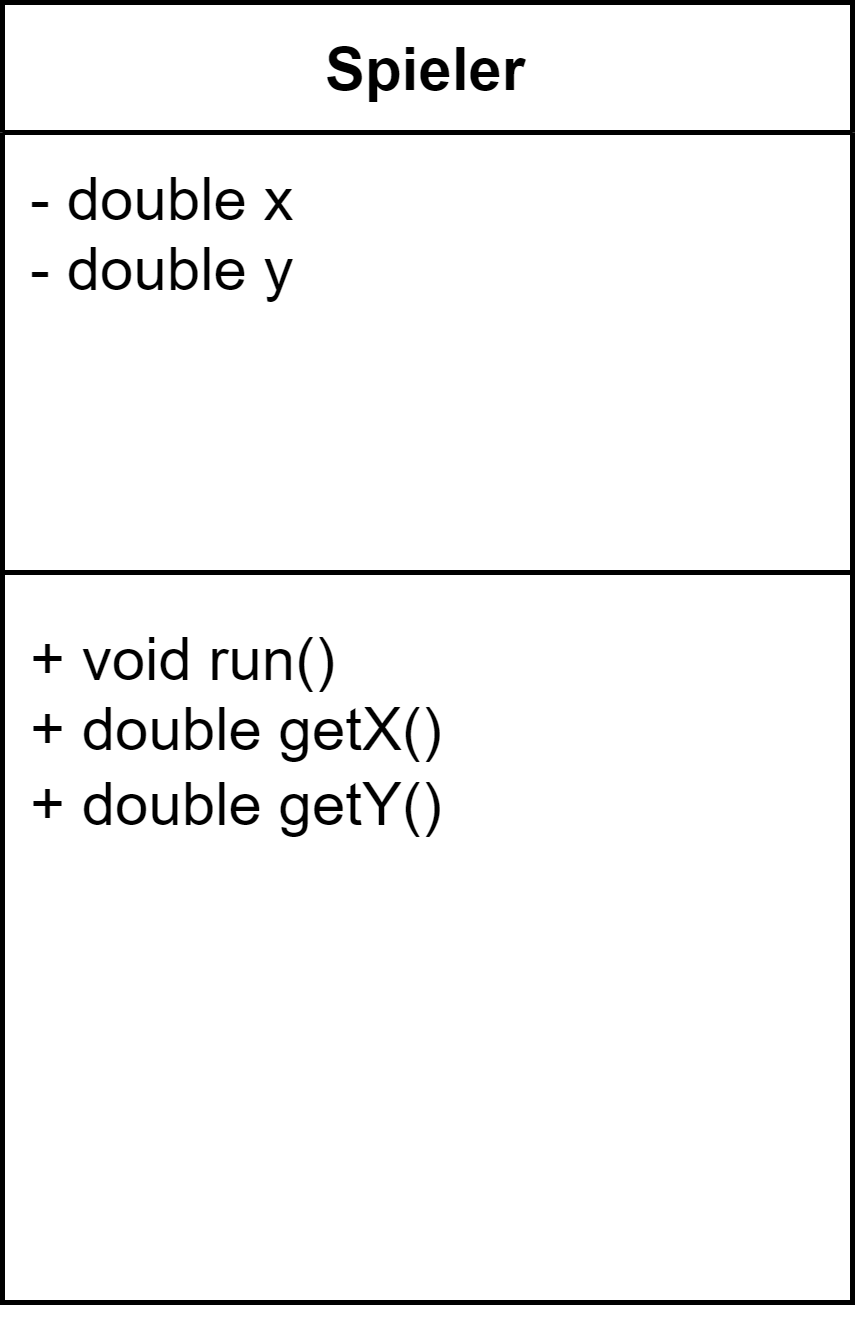

The diagram above was exported from draw.io. Its source (the exported page's mxGraphModel, read from the mxfile embedded in the PNG):
<mxGraphModel dx="1101" dy="772" grid="1" gridSize="10" guides="1" tooltips="1" connect="1" arrows="1" fold="1" page="1" pageScale="1" pageWidth="827" pageHeight="1169" math="0" shadow="0">
  <root>
    <mxCell id="0" />
    <mxCell id="1" parent="0" />
    <mxCell id="eGB7X1tVg_9pOQJp-0gT-1" value="Spieler" style="swimlane;fontStyle=1;align=center;verticalAlign=top;childLayout=stackLayout;horizontal=1;startSize=26;horizontalStack=0;resizeParent=1;resizeParentMax=0;resizeLast=0;collapsible=1;marginBottom=0;whiteSpace=wrap;html=1;" vertex="1" parent="1">
      <mxGeometry x="250" y="170" width="170" height="260" as="geometry" />
    </mxCell>
    <mxCell id="eGB7X1tVg_9pOQJp-0gT-2" value="- double x&lt;br&gt;- double y&lt;br&gt;&lt;br&gt;&lt;br&gt;" style="text;strokeColor=none;fillColor=none;align=left;verticalAlign=top;spacingLeft=4;spacingRight=4;overflow=hidden;rotatable=0;points=[[0,0.5],[1,0.5]];portConstraint=eastwest;whiteSpace=wrap;html=1;" vertex="1" parent="eGB7X1tVg_9pOQJp-0gT-1">
      <mxGeometry y="26" width="170" height="84" as="geometry" />
    </mxCell>
    <mxCell id="eGB7X1tVg_9pOQJp-0gT-3" value="" style="line;strokeWidth=1;fillColor=none;align=left;verticalAlign=middle;spacingTop=-1;spacingLeft=3;spacingRight=3;rotatable=0;labelPosition=right;points=[];portConstraint=eastwest;strokeColor=inherit;" vertex="1" parent="eGB7X1tVg_9pOQJp-0gT-1">
      <mxGeometry y="110" width="170" height="8" as="geometry" />
    </mxCell>
    <mxCell id="eGB7X1tVg_9pOQJp-0gT-4" value="+ void run()&lt;br&gt;+ double getX()&lt;br&gt;+ double getY()" style="text;strokeColor=none;fillColor=none;align=left;verticalAlign=top;spacingLeft=4;spacingRight=4;overflow=hidden;rotatable=0;points=[[0,0.5],[1,0.5]];portConstraint=eastwest;whiteSpace=wrap;html=1;" vertex="1" parent="eGB7X1tVg_9pOQJp-0gT-1">
      <mxGeometry y="118" width="170" height="142" as="geometry" />
    </mxCell>
  </root>
</mxGraphModel>